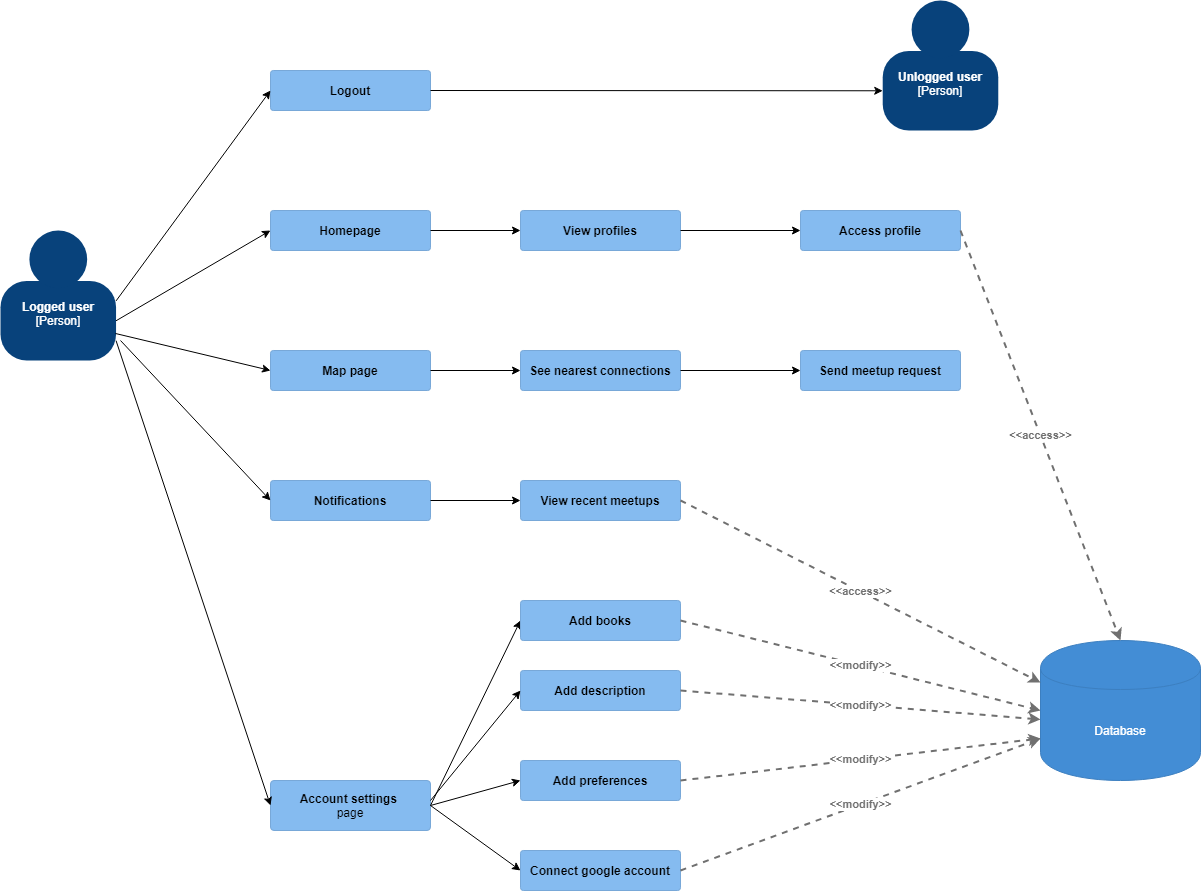

The diagram above was exported from draw.io. Its source (the exported page's mxGraphModel, read from the mxfile embedded in the PNG):
<mxGraphModel dx="1422" dy="755" grid="1" gridSize="10" guides="1" tooltips="1" connect="1" arrows="1" fold="1" page="1" pageScale="1" pageWidth="850" pageHeight="1100" math="0" shadow="0">
  <root>
    <mxCell id="0" />
    <mxCell id="1" parent="0" />
    <mxCell id="PMhikX4PAupBsX7xVdEG-1" value="" style="group;rounded=0;labelBackgroundColor=none;fillColor=none;fontColor=#ffffff;align=center;html=1;" vertex="1" connectable="0" parent="1">
      <mxGeometry y="310" width="115.55" height="130" as="geometry" />
      <C4Person as="c4" />
    </mxCell>
    <object label="&lt;b&gt;Logged user&lt;/b&gt;&lt;div&gt;[Person]&lt;/div&gt;&lt;div&gt;&lt;br&gt;&lt;/div&gt;" placeholders="1" c4Name="name" c4Type="body" c4Description="Description" id="PMhikX4PAupBsX7xVdEG-2">
      <mxCell style="rounded=1;whiteSpace=wrap;html=1;labelBackgroundColor=none;fillColor=#08427b;fontColor=#ffffff;align=center;arcSize=33;strokeColor=3c7fc0;" vertex="1" parent="PMhikX4PAupBsX7xVdEG-1">
        <mxGeometry y="50.55555555555556" width="115.55000000000001" height="79.44444444444444" as="geometry" />
        <C4Person as="c4" />
      </mxCell>
    </object>
    <mxCell id="PMhikX4PAupBsX7xVdEG-3" value="" style="ellipse;whiteSpace=wrap;html=1;aspect=fixed;rounded=0;labelBackgroundColor=none;fillColor=#08427b;fontSize=12;fontColor=#ffffff;align=center;strokeColor=3c7fc0;" vertex="1" parent="PMhikX4PAupBsX7xVdEG-1">
      <mxGeometry x="28.887500000000003" width="57.775000000000006" height="57.775000000000006" as="geometry" />
      <C4Person as="c4" />
    </mxCell>
    <object label="&lt;b&gt;Logout&lt;/b&gt;" placeholders="1" c4Name="name" c4Type="Component" c4Technology="technology" c4Description="Description" id="PMhikX4PAupBsX7xVdEG-6">
      <mxCell style="rounded=1;whiteSpace=wrap;html=1;labelBackgroundColor=none;fillColor=#85bbf0;fontColor=#000000;align=center;arcSize=7;strokeColor=#78a8d8;" vertex="1" parent="1">
        <mxGeometry x="270" y="150" width="160" height="40" as="geometry" />
        <C4Component as="c4" />
      </mxCell>
    </object>
    <object label="&lt;b&gt;Homepage&lt;/b&gt;" placeholders="1" c4Name="name" c4Type="Component" c4Technology="technology" c4Description="Description" id="PMhikX4PAupBsX7xVdEG-7">
      <mxCell style="rounded=1;whiteSpace=wrap;html=1;labelBackgroundColor=none;fillColor=#85bbf0;fontColor=#000000;align=center;arcSize=7;strokeColor=#78a8d8;" vertex="1" parent="1">
        <mxGeometry x="270" y="290" width="160" height="40" as="geometry" />
        <C4Component as="c4" />
      </mxCell>
    </object>
    <object label="&lt;b&gt;Account settings&amp;nbsp;&lt;br&gt;&lt;/b&gt;page" placeholders="1" c4Name="name" c4Type="Component" c4Technology="technology" c4Description="Description" id="PMhikX4PAupBsX7xVdEG-8">
      <mxCell style="rounded=1;whiteSpace=wrap;html=1;labelBackgroundColor=none;fillColor=#85bbf0;fontColor=#000000;align=center;arcSize=7;strokeColor=#78a8d8;" vertex="1" parent="1">
        <mxGeometry x="270" y="860" width="160" height="50" as="geometry" />
        <C4Component as="c4" />
      </mxCell>
    </object>
    <mxCell id="PMhikX4PAupBsX7xVdEG-13" value="" style="group;rounded=0;labelBackgroundColor=none;fillColor=none;fontColor=#ffffff;align=center;html=1;" vertex="1" connectable="0" parent="1">
      <mxGeometry x="882.22" y="80" width="115.55" height="130" as="geometry" />
      <C4Person as="c4" />
    </mxCell>
    <object label="&lt;b&gt;Unlogged user&lt;/b&gt;&lt;div&gt;[Person]&lt;/div&gt;&lt;div&gt;&lt;br&gt;&lt;/div&gt;" placeholders="1" c4Name="name" c4Type="body" c4Description="Description" id="PMhikX4PAupBsX7xVdEG-14">
      <mxCell style="rounded=1;whiteSpace=wrap;html=1;labelBackgroundColor=none;fillColor=#08427b;fontColor=#ffffff;align=center;arcSize=33;strokeColor=3c7fc0;" vertex="1" parent="PMhikX4PAupBsX7xVdEG-13">
        <mxGeometry y="50.55555555555556" width="115.55000000000001" height="79.44444444444444" as="geometry" />
        <C4Person as="c4" />
      </mxCell>
    </object>
    <mxCell id="PMhikX4PAupBsX7xVdEG-15" value="" style="ellipse;whiteSpace=wrap;html=1;aspect=fixed;rounded=0;labelBackgroundColor=none;fillColor=#08427b;fontSize=12;fontColor=#ffffff;align=center;strokeColor=3c7fc0;" vertex="1" parent="PMhikX4PAupBsX7xVdEG-13">
      <mxGeometry x="28.887500000000003" width="57.775000000000006" height="57.775000000000006" as="geometry" />
      <C4Person as="c4" />
    </mxCell>
    <object label="&lt;b&gt;Map page&lt;/b&gt;" placeholders="1" c4Name="name" c4Type="Component" c4Technology="technology" c4Description="Description" id="PMhikX4PAupBsX7xVdEG-16">
      <mxCell style="rounded=1;whiteSpace=wrap;html=1;labelBackgroundColor=none;fillColor=#85bbf0;fontColor=#000000;align=center;arcSize=7;strokeColor=#78a8d8;" vertex="1" parent="1">
        <mxGeometry x="270" y="430" width="160" height="40" as="geometry" />
        <C4Component as="c4" />
      </mxCell>
    </object>
    <mxCell id="PMhikX4PAupBsX7xVdEG-17" value="" style="endArrow=classic;html=1;exitX=1;exitY=0.25;exitDx=0;exitDy=0;entryX=0;entryY=0.5;entryDx=0;entryDy=0;" edge="1" parent="1" source="PMhikX4PAupBsX7xVdEG-2" target="PMhikX4PAupBsX7xVdEG-6">
      <mxGeometry width="50" height="50" relative="1" as="geometry">
        <mxPoint x="140" y="310" as="sourcePoint" />
        <mxPoint x="190" y="260" as="targetPoint" />
      </mxGeometry>
    </mxCell>
    <mxCell id="PMhikX4PAupBsX7xVdEG-18" value="" style="endArrow=classic;html=1;exitX=1;exitY=0.5;exitDx=0;exitDy=0;entryX=0;entryY=0.5;entryDx=0;entryDy=0;" edge="1" parent="1" source="PMhikX4PAupBsX7xVdEG-2" target="PMhikX4PAupBsX7xVdEG-7">
      <mxGeometry width="50" height="50" relative="1" as="geometry">
        <mxPoint x="160" y="380" as="sourcePoint" />
        <mxPoint x="210" y="330" as="targetPoint" />
      </mxGeometry>
    </mxCell>
    <mxCell id="PMhikX4PAupBsX7xVdEG-19" value="" style="endArrow=classic;html=1;exitX=0.995;exitY=0.66;exitDx=0;exitDy=0;exitPerimeter=0;entryX=0;entryY=0.5;entryDx=0;entryDy=0;" edge="1" parent="1" source="PMhikX4PAupBsX7xVdEG-2" target="PMhikX4PAupBsX7xVdEG-16">
      <mxGeometry width="50" height="50" relative="1" as="geometry">
        <mxPoint x="180" y="510" as="sourcePoint" />
        <mxPoint x="230" y="460" as="targetPoint" />
      </mxGeometry>
    </mxCell>
    <mxCell id="PMhikX4PAupBsX7xVdEG-20" value="" style="endArrow=classic;html=1;exitX=1;exitY=0.75;exitDx=0;exitDy=0;entryX=0;entryY=0.5;entryDx=0;entryDy=0;" edge="1" parent="1" source="PMhikX4PAupBsX7xVdEG-2" target="PMhikX4PAupBsX7xVdEG-8">
      <mxGeometry width="50" height="50" relative="1" as="geometry">
        <mxPoint x="180" y="680" as="sourcePoint" />
        <mxPoint x="230" y="630" as="targetPoint" />
      </mxGeometry>
    </mxCell>
    <mxCell id="PMhikX4PAupBsX7xVdEG-21" value="" style="endArrow=classic;html=1;exitX=1;exitY=0.5;exitDx=0;exitDy=0;entryX=0;entryY=0.5;entryDx=0;entryDy=0;" edge="1" parent="1" source="PMhikX4PAupBsX7xVdEG-6" target="PMhikX4PAupBsX7xVdEG-14">
      <mxGeometry width="50" height="50" relative="1" as="geometry">
        <mxPoint x="520" y="180" as="sourcePoint" />
        <mxPoint x="570" y="130" as="targetPoint" />
      </mxGeometry>
    </mxCell>
    <mxCell id="PMhikX4PAupBsX7xVdEG-22" value="" style="endArrow=classic;html=1;entryX=0;entryY=0.5;entryDx=0;entryDy=0;exitX=1;exitY=0.5;exitDx=0;exitDy=0;" edge="1" parent="1" source="PMhikX4PAupBsX7xVdEG-8" target="PMhikX4PAupBsX7xVdEG-23">
      <mxGeometry width="50" height="50" relative="1" as="geometry">
        <mxPoint x="430" y="650" as="sourcePoint" />
        <mxPoint x="480" y="600" as="targetPoint" />
      </mxGeometry>
    </mxCell>
    <object label="&lt;b&gt;Add books&lt;/b&gt;" placeholders="1" c4Name="name" c4Type="Component" c4Technology="technology" c4Description="Description" id="PMhikX4PAupBsX7xVdEG-23">
      <mxCell style="rounded=1;whiteSpace=wrap;html=1;labelBackgroundColor=none;fillColor=#85bbf0;fontColor=#000000;align=center;arcSize=7;strokeColor=#78a8d8;" vertex="1" parent="1">
        <mxGeometry x="520" y="680" width="160" height="40" as="geometry" />
        <C4Component as="c4" />
      </mxCell>
    </object>
    <object label="&lt;b&gt;Add description&lt;/b&gt;" placeholders="1" c4Name="name" c4Type="Component" c4Technology="technology" c4Description="Description" id="PMhikX4PAupBsX7xVdEG-24">
      <mxCell style="rounded=1;whiteSpace=wrap;html=1;labelBackgroundColor=none;fillColor=#85bbf0;fontColor=#000000;align=center;arcSize=7;strokeColor=#78a8d8;" vertex="1" parent="1">
        <mxGeometry x="520" y="750" width="160" height="40" as="geometry" />
        <C4Component as="c4" />
      </mxCell>
    </object>
    <object label="&lt;b&gt;Add preferences&lt;/b&gt;" placeholders="1" c4Name="name" c4Type="Component" c4Technology="technology" c4Description="Description" id="PMhikX4PAupBsX7xVdEG-25">
      <mxCell style="rounded=1;whiteSpace=wrap;html=1;labelBackgroundColor=none;fillColor=#85bbf0;fontColor=#000000;align=center;arcSize=7;strokeColor=#78a8d8;" vertex="1" parent="1">
        <mxGeometry x="520" y="840" width="160" height="40" as="geometry" />
        <C4Component as="c4" />
      </mxCell>
    </object>
    <mxCell id="PMhikX4PAupBsX7xVdEG-26" value="" style="endArrow=classic;html=1;entryX=0;entryY=0.5;entryDx=0;entryDy=0;" edge="1" parent="1" target="PMhikX4PAupBsX7xVdEG-24">
      <mxGeometry width="50" height="50" relative="1" as="geometry">
        <mxPoint x="430" y="880" as="sourcePoint" />
        <mxPoint x="500.71067811865476" y="655" as="targetPoint" />
      </mxGeometry>
    </mxCell>
    <mxCell id="PMhikX4PAupBsX7xVdEG-27" value="" style="endArrow=classic;html=1;exitX=1;exitY=0.5;exitDx=0;exitDy=0;entryX=0;entryY=0.5;entryDx=0;entryDy=0;" edge="1" parent="1" source="PMhikX4PAupBsX7xVdEG-8" target="PMhikX4PAupBsX7xVdEG-25">
      <mxGeometry width="50" height="50" relative="1" as="geometry">
        <mxPoint x="420" y="700" as="sourcePoint" />
        <mxPoint x="470" y="650" as="targetPoint" />
      </mxGeometry>
    </mxCell>
    <object label="&lt;div style=&quot;text-align: left&quot;&gt;&lt;div style=&quot;text-align: center&quot;&gt;&lt;b&gt;&amp;lt;&amp;lt;modify&amp;gt;&amp;gt;&lt;/b&gt;&lt;/div&gt;&lt;/div&gt;" c4Type="Relationship" c4Description="Description" c4Technology="technology" id="PMhikX4PAupBsX7xVdEG-28">
      <mxCell style="edgeStyle=none;rounded=0;html=1;entryX=0;entryY=0.5;jettySize=auto;orthogonalLoop=1;strokeColor=#707070;strokeWidth=2;fontColor=#707070;jumpStyle=none;dashed=1;entryDx=0;entryDy=0;exitX=1;exitY=0.5;exitDx=0;exitDy=0;" edge="1" parent="1" source="PMhikX4PAupBsX7xVdEG-23" target="PMhikX4PAupBsX7xVdEG-31">
        <mxGeometry width="160" relative="1" as="geometry">
          <mxPoint x="680" y="580" as="sourcePoint" />
          <mxPoint x="840" y="580" as="targetPoint" />
        </mxGeometry>
        <C4Relationship as="c4" />
      </mxCell>
    </object>
    <object label="&lt;div style=&quot;text-align: left&quot;&gt;&lt;div style=&quot;text-align: center&quot;&gt;&lt;b&gt;&amp;lt;&amp;lt;modify&amp;gt;&amp;gt;&lt;/b&gt;&lt;/div&gt;&lt;/div&gt;" c4Type="Relationship" c4Description="Description" c4Technology="technology" id="PMhikX4PAupBsX7xVdEG-29">
      <mxCell style="edgeStyle=none;rounded=0;html=1;entryX=0;entryY=0.564;jettySize=auto;orthogonalLoop=1;strokeColor=#707070;strokeWidth=2;fontColor=#707070;jumpStyle=none;dashed=1;entryDx=0;entryDy=0;entryPerimeter=0;exitX=1;exitY=0.5;exitDx=0;exitDy=0;" edge="1" parent="1" source="PMhikX4PAupBsX7xVdEG-24" target="PMhikX4PAupBsX7xVdEG-31">
        <mxGeometry width="160" relative="1" as="geometry">
          <mxPoint x="680" y="660" as="sourcePoint" />
          <mxPoint x="840" y="660" as="targetPoint" />
        </mxGeometry>
        <C4Relationship as="c4" />
      </mxCell>
    </object>
    <object label="&lt;div style=&quot;text-align: left&quot;&gt;&lt;div style=&quot;text-align: center&quot;&gt;&lt;b&gt;&amp;lt;&amp;lt;modify&amp;gt;&amp;gt;&lt;/b&gt;&lt;/div&gt;&lt;/div&gt;" c4Type="Relationship" c4Description="Description" c4Technology="technology" id="PMhikX4PAupBsX7xVdEG-30">
      <mxCell style="edgeStyle=none;rounded=0;html=1;entryX=0;entryY=0.7;jettySize=auto;orthogonalLoop=1;strokeColor=#707070;strokeWidth=2;fontColor=#707070;jumpStyle=none;dashed=1;entryDx=0;entryDy=0;exitX=1;exitY=0.5;exitDx=0;exitDy=0;" edge="1" parent="1" source="PMhikX4PAupBsX7xVdEG-25" target="PMhikX4PAupBsX7xVdEG-31">
        <mxGeometry width="160" relative="1" as="geometry">
          <mxPoint x="680" y="740" as="sourcePoint" />
          <mxPoint x="840" y="740" as="targetPoint" />
        </mxGeometry>
        <C4Relationship as="c4" />
      </mxCell>
    </object>
    <object label="Database" placeholders="1" c4Type="Database" c4Technology="technology" c4Description="Description" id="PMhikX4PAupBsX7xVdEG-31">
      <mxCell style="shape=cylinder;whiteSpace=wrap;html=1;boundedLbl=1;rounded=0;labelBackgroundColor=none;fillColor=#438dd5;fontSize=12;fontColor=#ffffff;align=center;strokeColor=#3c7fc0;" vertex="1" parent="1">
        <mxGeometry x="1040" y="720" width="160" height="140" as="geometry" />
        <C4Database as="c4" />
      </mxCell>
    </object>
    <mxCell id="PMhikX4PAupBsX7xVdEG-32" value="" style="endArrow=classic;html=1;exitX=1;exitY=0.5;exitDx=0;exitDy=0;entryX=0;entryY=0.5;entryDx=0;entryDy=0;" edge="1" parent="1" source="PMhikX4PAupBsX7xVdEG-16" target="PMhikX4PAupBsX7xVdEG-33">
      <mxGeometry width="50" height="50" relative="1" as="geometry">
        <mxPoint x="430" y="480" as="sourcePoint" />
        <mxPoint x="540" y="450" as="targetPoint" />
      </mxGeometry>
    </mxCell>
    <object label="&lt;b&gt;See nearest connections&lt;/b&gt;" placeholders="1" c4Name="name" c4Type="Component" c4Technology="technology" c4Description="Description" id="PMhikX4PAupBsX7xVdEG-33">
      <mxCell style="rounded=1;whiteSpace=wrap;html=1;labelBackgroundColor=none;fillColor=#85bbf0;fontColor=#000000;align=center;arcSize=7;strokeColor=#78a8d8;" vertex="1" parent="1">
        <mxGeometry x="520" y="430" width="160" height="40" as="geometry" />
        <C4Component as="c4" />
      </mxCell>
    </object>
    <mxCell id="PMhikX4PAupBsX7xVdEG-34" value="" style="endArrow=classic;html=1;exitX=1;exitY=0.5;exitDx=0;exitDy=0;" edge="1" parent="1" source="PMhikX4PAupBsX7xVdEG-33">
      <mxGeometry width="50" height="50" relative="1" as="geometry">
        <mxPoint x="720" y="470" as="sourcePoint" />
        <mxPoint x="800" y="450" as="targetPoint" />
      </mxGeometry>
    </mxCell>
    <object label="&lt;b&gt;Send meetup request&lt;/b&gt;" placeholders="1" c4Name="name" c4Type="Component" c4Technology="technology" c4Description="Description" id="PMhikX4PAupBsX7xVdEG-35">
      <mxCell style="rounded=1;whiteSpace=wrap;html=1;labelBackgroundColor=none;fillColor=#85bbf0;fontColor=#000000;align=center;arcSize=7;strokeColor=#78a8d8;" vertex="1" parent="1">
        <mxGeometry x="800" y="430" width="160" height="40" as="geometry" />
        <C4Component as="c4" />
      </mxCell>
    </object>
    <object label="&lt;b&gt;Connect google account&lt;/b&gt;" placeholders="1" c4Name="name" c4Type="Component" c4Technology="technology" c4Description="Description" id="PMhikX4PAupBsX7xVdEG-36">
      <mxCell style="rounded=1;whiteSpace=wrap;html=1;labelBackgroundColor=none;fillColor=#85bbf0;fontColor=#000000;align=center;arcSize=7;strokeColor=#78a8d8;" vertex="1" parent="1">
        <mxGeometry x="520" y="930" width="160" height="40" as="geometry" />
        <C4Component as="c4" />
      </mxCell>
    </object>
    <mxCell id="PMhikX4PAupBsX7xVdEG-37" value="" style="endArrow=classic;html=1;exitX=1;exitY=0.5;exitDx=0;exitDy=0;entryX=0;entryY=0.5;entryDx=0;entryDy=0;" edge="1" parent="1" source="PMhikX4PAupBsX7xVdEG-8" target="PMhikX4PAupBsX7xVdEG-36">
      <mxGeometry width="50" height="50" relative="1" as="geometry">
        <mxPoint x="380" y="840" as="sourcePoint" />
        <mxPoint x="430" y="790" as="targetPoint" />
      </mxGeometry>
    </mxCell>
    <object label="&lt;div style=&quot;text-align: left&quot;&gt;&lt;div style=&quot;text-align: center&quot;&gt;&lt;b&gt;&amp;lt;&amp;lt;modify&amp;gt;&amp;gt;&lt;/b&gt;&lt;/div&gt;&lt;/div&gt;" c4Type="Relationship" c4Description="Description" c4Technology="technology" id="PMhikX4PAupBsX7xVdEG-39">
      <mxCell style="edgeStyle=none;rounded=0;html=1;jettySize=auto;orthogonalLoop=1;strokeColor=#707070;strokeWidth=2;fontColor=#707070;jumpStyle=none;dashed=1;exitX=1;exitY=0.5;exitDx=0;exitDy=0;entryX=0;entryY=0.7;entryDx=0;entryDy=0;" edge="1" parent="1" source="PMhikX4PAupBsX7xVdEG-36" target="PMhikX4PAupBsX7xVdEG-31">
        <mxGeometry width="160" relative="1" as="geometry">
          <mxPoint x="690" y="750" as="sourcePoint" />
          <mxPoint x="870" y="678" as="targetPoint" />
        </mxGeometry>
        <C4Relationship as="c4" />
      </mxCell>
    </object>
    <object label="&lt;b&gt;View profiles&lt;/b&gt;" placeholders="1" c4Name="name" c4Type="Component" c4Technology="technology" c4Description="Description" id="PMhikX4PAupBsX7xVdEG-40">
      <mxCell style="rounded=1;whiteSpace=wrap;html=1;labelBackgroundColor=none;fillColor=#85bbf0;fontColor=#000000;align=center;arcSize=7;strokeColor=#78a8d8;" vertex="1" parent="1">
        <mxGeometry x="520" y="290" width="160" height="40" as="geometry" />
        <C4Component as="c4" />
      </mxCell>
    </object>
    <mxCell id="PMhikX4PAupBsX7xVdEG-41" value="" style="endArrow=classic;html=1;exitX=1;exitY=0.5;exitDx=0;exitDy=0;entryX=0;entryY=0.5;entryDx=0;entryDy=0;" edge="1" parent="1" source="PMhikX4PAupBsX7xVdEG-7" target="PMhikX4PAupBsX7xVdEG-40">
      <mxGeometry width="50" height="50" relative="1" as="geometry">
        <mxPoint x="450" y="300" as="sourcePoint" />
        <mxPoint x="500" y="250" as="targetPoint" />
      </mxGeometry>
    </mxCell>
    <mxCell id="PMhikX4PAupBsX7xVdEG-42" value="" style="endArrow=classic;html=1;exitX=1;exitY=0.5;exitDx=0;exitDy=0;entryX=0;entryY=0.5;entryDx=0;entryDy=0;" edge="1" parent="1" source="PMhikX4PAupBsX7xVdEG-40" target="PMhikX4PAupBsX7xVdEG-43">
      <mxGeometry width="50" height="50" relative="1" as="geometry">
        <mxPoint x="770" y="330" as="sourcePoint" />
        <mxPoint x="800" y="310" as="targetPoint" />
      </mxGeometry>
    </mxCell>
    <object label="&lt;b&gt;Access profile&lt;/b&gt;" placeholders="1" c4Name="name" c4Type="Component" c4Technology="technology" c4Description="Description" id="PMhikX4PAupBsX7xVdEG-43">
      <mxCell style="rounded=1;whiteSpace=wrap;html=1;labelBackgroundColor=none;fillColor=#85bbf0;fontColor=#000000;align=center;arcSize=7;strokeColor=#78a8d8;" vertex="1" parent="1">
        <mxGeometry x="800" y="290" width="160" height="40" as="geometry" />
        <C4Component as="c4" />
      </mxCell>
    </object>
    <object label="&lt;div style=&quot;text-align: left&quot;&gt;&lt;div style=&quot;text-align: center&quot;&gt;&lt;b&gt;&amp;lt;&amp;lt;access&amp;gt;&amp;gt;&lt;/b&gt;&lt;/div&gt;&lt;/div&gt;" c4Type="Relationship" c4Description="Description" c4Technology="technology" id="PMhikX4PAupBsX7xVdEG-44">
      <mxCell style="edgeStyle=none;rounded=0;html=1;entryX=0.5;entryY=0;jettySize=auto;orthogonalLoop=1;strokeColor=#707070;strokeWidth=2;fontColor=#707070;jumpStyle=none;dashed=1;exitX=1;exitY=0.5;exitDx=0;exitDy=0;entryDx=0;entryDy=0;" edge="1" parent="1" source="PMhikX4PAupBsX7xVdEG-43" target="PMhikX4PAupBsX7xVdEG-31">
        <mxGeometry width="160" relative="1" as="geometry">
          <mxPoint x="1010" y="300" as="sourcePoint" />
          <mxPoint x="1170" y="300" as="targetPoint" />
        </mxGeometry>
        <C4Relationship as="c4" />
      </mxCell>
    </object>
    <object label="&lt;b&gt;Notifications&lt;/b&gt;" placeholders="1" c4Name="name" c4Type="Component" c4Technology="technology" c4Description="Description" id="PMhikX4PAupBsX7xVdEG-47">
      <mxCell style="rounded=1;whiteSpace=wrap;html=1;labelBackgroundColor=none;fillColor=#85bbf0;fontColor=#000000;align=center;arcSize=7;strokeColor=#78a8d8;" vertex="1" parent="1">
        <mxGeometry x="270" y="560" width="160" height="40" as="geometry" />
        <C4Component as="c4" />
      </mxCell>
    </object>
    <mxCell id="PMhikX4PAupBsX7xVdEG-48" value="" style="endArrow=classic;html=1;entryX=0;entryY=0.5;entryDx=0;entryDy=0;" edge="1" parent="1" target="PMhikX4PAupBsX7xVdEG-47">
      <mxGeometry width="50" height="50" relative="1" as="geometry">
        <mxPoint x="120" y="420" as="sourcePoint" />
        <mxPoint x="270" y="490" as="targetPoint" />
      </mxGeometry>
    </mxCell>
    <mxCell id="PMhikX4PAupBsX7xVdEG-49" value="" style="endArrow=classic;html=1;exitX=1;exitY=0.5;exitDx=0;exitDy=0;" edge="1" parent="1" source="PMhikX4PAupBsX7xVdEG-47">
      <mxGeometry width="50" height="50" relative="1" as="geometry">
        <mxPoint x="530" y="610" as="sourcePoint" />
        <mxPoint x="520" y="580" as="targetPoint" />
      </mxGeometry>
    </mxCell>
    <object label="&lt;b&gt;View recent meetups&lt;/b&gt;" placeholders="1" c4Name="name" c4Type="Component" c4Technology="technology" c4Description="Description" id="PMhikX4PAupBsX7xVdEG-50">
      <mxCell style="rounded=1;whiteSpace=wrap;html=1;labelBackgroundColor=none;fillColor=#85bbf0;fontColor=#000000;align=center;arcSize=7;strokeColor=#78a8d8;" vertex="1" parent="1">
        <mxGeometry x="520" y="560" width="160" height="40" as="geometry" />
        <C4Component as="c4" />
      </mxCell>
    </object>
    <object label="&lt;div style=&quot;text-align: left&quot;&gt;&lt;div style=&quot;text-align: center&quot;&gt;&lt;b&gt;&amp;lt;&amp;lt;access&amp;gt;&amp;gt;&lt;/b&gt;&lt;/div&gt;&lt;/div&gt;" c4Type="Relationship" c4Description="Description" c4Technology="technology" id="PMhikX4PAupBsX7xVdEG-51">
      <mxCell style="edgeStyle=none;rounded=0;html=1;entryX=0;entryY=0.3;jettySize=auto;orthogonalLoop=1;strokeColor=#707070;strokeWidth=2;fontColor=#707070;jumpStyle=none;dashed=1;exitX=1;exitY=0.5;exitDx=0;exitDy=0;entryDx=0;entryDy=0;" edge="1" parent="1" source="PMhikX4PAupBsX7xVdEG-50" target="PMhikX4PAupBsX7xVdEG-31">
        <mxGeometry width="160" relative="1" as="geometry">
          <mxPoint x="970" y="320" as="sourcePoint" />
          <mxPoint x="1130" y="730" as="targetPoint" />
        </mxGeometry>
        <C4Relationship as="c4" />
      </mxCell>
    </object>
  </root>
</mxGraphModel>